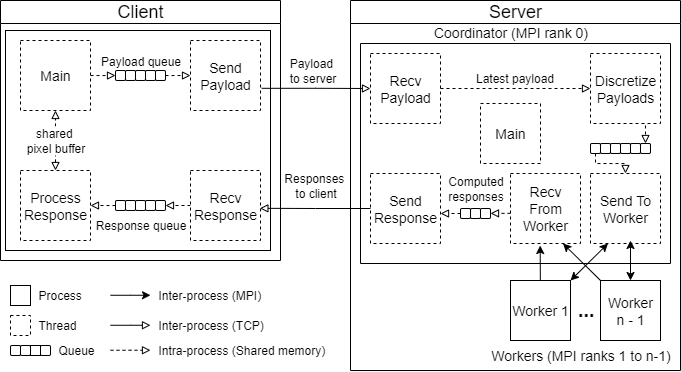

The diagram above was exported from draw.io. Its source (the exported page's mxGraphModel, read from the mxfile embedded in the PNG):
<mxGraphModel dx="983" dy="536" grid="1" gridSize="10" guides="1" tooltips="1" connect="1" arrows="1" fold="1" page="1" pageScale="1" pageWidth="850" pageHeight="1100" math="0" shadow="0">
  <root>
    <mxCell id="0" />
    <mxCell id="1" parent="0" />
    <mxCell id="uXg5W8Fqelx8kxBUkJ87-4" value="&lt;font face=&quot;Helvetica&quot; style=&quot;font-weight: normal; font-size: 18px;&quot;&gt;Server&lt;/font&gt;" style="swimlane;whiteSpace=wrap;html=1;" parent="1" vertex="1">
      <mxGeometry x="480" y="90" width="330" height="370" as="geometry" />
    </mxCell>
    <mxCell id="uXg5W8Fqelx8kxBUkJ87-29" value="" style="swimlane;startSize=0;" parent="uXg5W8Fqelx8kxBUkJ87-4" vertex="1">
      <mxGeometry x="10" y="43" width="310" height="220" as="geometry">
        <mxRectangle x="10" y="40" width="50" height="40" as="alternateBounds" />
      </mxGeometry>
    </mxCell>
    <mxCell id="uXg5W8Fqelx8kxBUkJ87-33" style="edgeStyle=orthogonalEdgeStyle;rounded=0;orthogonalLoop=1;jettySize=auto;html=1;entryX=0;entryY=0.5;entryDx=0;entryDy=0;dashed=1;endArrow=block;endFill=0;" parent="uXg5W8Fqelx8kxBUkJ87-29" source="uXg5W8Fqelx8kxBUkJ87-30" target="uXg5W8Fqelx8kxBUkJ87-32" edge="1">
      <mxGeometry relative="1" as="geometry" />
    </mxCell>
    <mxCell id="uXg5W8Fqelx8kxBUkJ87-36" value="&lt;font face=&quot;Helvetica&quot; style=&quot;font-size: 12px;&quot;&gt;Latest payload&lt;/font&gt;" style="edgeLabel;html=1;align=center;verticalAlign=middle;resizable=0;points=[];" parent="uXg5W8Fqelx8kxBUkJ87-33" vertex="1" connectable="0">
      <mxGeometry x="0.2436" y="1" relative="1" as="geometry">
        <mxPoint x="-19" y="-9" as="offset" />
      </mxGeometry>
    </mxCell>
    <mxCell id="uXg5W8Fqelx8kxBUkJ87-30" value="&lt;font face=&quot;Helvetica&quot; style=&quot;font-size: 14px;&quot;&gt;Recv Payload&lt;/font&gt;" style="rounded=0;whiteSpace=wrap;html=1;dashed=1;" parent="uXg5W8Fqelx8kxBUkJ87-29" vertex="1">
      <mxGeometry x="10" y="10" width="70" height="70" as="geometry" />
    </mxCell>
    <mxCell id="uXg5W8Fqelx8kxBUkJ87-31" value="&lt;font face=&quot;Helvetica&quot; style=&quot;font-size: 14px;&quot;&gt;Send Response&lt;/font&gt;" style="whiteSpace=wrap;html=1;aspect=fixed;dashed=1;" parent="uXg5W8Fqelx8kxBUkJ87-29" vertex="1">
      <mxGeometry x="10" y="130" width="70" height="70" as="geometry" />
    </mxCell>
    <mxCell id="uXg5W8Fqelx8kxBUkJ87-129" style="edgeStyle=orthogonalEdgeStyle;rounded=0;orthogonalLoop=1;jettySize=auto;html=1;entryX=0.5;entryY=0;entryDx=0;entryDy=0;endArrow=block;endFill=0;dashed=1;" parent="uXg5W8Fqelx8kxBUkJ87-29" target="uXg5W8Fqelx8kxBUkJ87-122" edge="1">
      <mxGeometry relative="1" as="geometry">
        <mxPoint x="285" y="70" as="sourcePoint" />
      </mxGeometry>
    </mxCell>
    <mxCell id="uXg5W8Fqelx8kxBUkJ87-32" value="&lt;font face=&quot;Helvetica&quot; style=&quot;font-size: 14px;&quot;&gt;Discretize Payloads&lt;/font&gt;" style="rounded=0;whiteSpace=wrap;html=1;dashed=1;" parent="uXg5W8Fqelx8kxBUkJ87-29" vertex="1">
      <mxGeometry x="230" y="10" width="70" height="70" as="geometry" />
    </mxCell>
    <mxCell id="uXg5W8Fqelx8kxBUkJ87-53" value="&lt;font face=&quot;Helvetica&quot; style=&quot;font-size: 14px;&quot;&gt;Send To Worker&lt;/font&gt;" style="whiteSpace=wrap;html=1;aspect=fixed;dashed=1;" parent="uXg5W8Fqelx8kxBUkJ87-29" vertex="1">
      <mxGeometry x="230" y="130" width="70" height="70" as="geometry" />
    </mxCell>
    <mxCell id="uXg5W8Fqelx8kxBUkJ87-147" style="edgeStyle=orthogonalEdgeStyle;rounded=0;orthogonalLoop=1;jettySize=auto;html=1;dashed=1;endArrow=block;endFill=0;exitX=-0.005;exitY=0.582;exitDx=0;exitDy=0;exitPerimeter=0;" parent="uXg5W8Fqelx8kxBUkJ87-29" edge="1">
      <mxGeometry relative="1" as="geometry">
        <mxPoint x="149.99999999999983" y="169.82999999999996" as="sourcePoint" />
        <mxPoint x="130" y="169.91" as="targetPoint" />
        <Array as="points">
          <mxPoint x="130" y="169.91" />
        </Array>
      </mxGeometry>
    </mxCell>
    <mxCell id="uXg5W8Fqelx8kxBUkJ87-54" value="&lt;font style=&quot;font-size: 14px;&quot;&gt;Recv From Worker&lt;/font&gt;" style="whiteSpace=wrap;html=1;aspect=fixed;dashed=1;" parent="uXg5W8Fqelx8kxBUkJ87-29" vertex="1">
      <mxGeometry x="150" y="130" width="70" height="70" as="geometry" />
    </mxCell>
    <mxCell id="uXg5W8Fqelx8kxBUkJ87-122" value="" style="rounded=1;whiteSpace=wrap;html=1;" parent="uXg5W8Fqelx8kxBUkJ87-29" vertex="1">
      <mxGeometry x="280" y="100" width="10" height="10" as="geometry" />
    </mxCell>
    <mxCell id="uXg5W8Fqelx8kxBUkJ87-123" value="" style="rounded=1;whiteSpace=wrap;html=1;" parent="uXg5W8Fqelx8kxBUkJ87-29" vertex="1">
      <mxGeometry x="270" y="100" width="10" height="10" as="geometry" />
    </mxCell>
    <mxCell id="uXg5W8Fqelx8kxBUkJ87-124" value="" style="rounded=1;whiteSpace=wrap;html=1;" parent="uXg5W8Fqelx8kxBUkJ87-29" vertex="1">
      <mxGeometry x="260" y="100" width="10" height="10" as="geometry" />
    </mxCell>
    <mxCell id="uXg5W8Fqelx8kxBUkJ87-125" value="" style="rounded=1;whiteSpace=wrap;html=1;" parent="uXg5W8Fqelx8kxBUkJ87-29" vertex="1">
      <mxGeometry x="250" y="100" width="10" height="10" as="geometry" />
    </mxCell>
    <mxCell id="uXg5W8Fqelx8kxBUkJ87-126" value="" style="rounded=1;whiteSpace=wrap;html=1;" parent="uXg5W8Fqelx8kxBUkJ87-29" vertex="1">
      <mxGeometry x="240" y="100" width="10" height="10" as="geometry" />
    </mxCell>
    <mxCell id="uXg5W8Fqelx8kxBUkJ87-158" style="edgeStyle=orthogonalEdgeStyle;rounded=0;orthogonalLoop=1;jettySize=auto;html=1;entryX=0.5;entryY=0;entryDx=0;entryDy=0;dashed=1;endArrow=block;endFill=0;" parent="uXg5W8Fqelx8kxBUkJ87-29" source="uXg5W8Fqelx8kxBUkJ87-127" target="uXg5W8Fqelx8kxBUkJ87-53" edge="1">
      <mxGeometry relative="1" as="geometry">
        <Array as="points">
          <mxPoint x="235" y="120" />
          <mxPoint x="265" y="120" />
        </Array>
      </mxGeometry>
    </mxCell>
    <mxCell id="uXg5W8Fqelx8kxBUkJ87-127" value="" style="rounded=1;whiteSpace=wrap;html=1;" parent="uXg5W8Fqelx8kxBUkJ87-29" vertex="1">
      <mxGeometry x="230" y="100" width="10" height="10" as="geometry" />
    </mxCell>
    <mxCell id="uXg5W8Fqelx8kxBUkJ87-150" style="edgeStyle=orthogonalEdgeStyle;rounded=0;orthogonalLoop=1;jettySize=auto;html=1;dashed=1;endArrow=block;endFill=0;exitX=0;exitY=0.5;exitDx=0;exitDy=0;" parent="uXg5W8Fqelx8kxBUkJ87-29" source="uXg5W8Fqelx8kxBUkJ87-140" edge="1">
      <mxGeometry relative="1" as="geometry">
        <mxPoint x="80" y="170" as="targetPoint" />
        <Array as="points">
          <mxPoint x="80" y="170" />
        </Array>
      </mxGeometry>
    </mxCell>
    <mxCell id="uXg5W8Fqelx8kxBUkJ87-140" value="" style="rounded=1;whiteSpace=wrap;html=1;" parent="uXg5W8Fqelx8kxBUkJ87-29" vertex="1">
      <mxGeometry x="100" y="165" width="10" height="10" as="geometry" />
    </mxCell>
    <mxCell id="uXg5W8Fqelx8kxBUkJ87-141" value="" style="rounded=1;whiteSpace=wrap;html=1;" parent="uXg5W8Fqelx8kxBUkJ87-29" vertex="1">
      <mxGeometry x="110" y="165" width="10" height="10" as="geometry" />
    </mxCell>
    <mxCell id="uXg5W8Fqelx8kxBUkJ87-142" value="" style="rounded=1;whiteSpace=wrap;html=1;" parent="uXg5W8Fqelx8kxBUkJ87-29" vertex="1">
      <mxGeometry x="120" y="165" width="10" height="10" as="geometry" />
    </mxCell>
    <mxCell id="uXg5W8Fqelx8kxBUkJ87-151" value="&lt;font&gt;Computed&lt;/font&gt;&lt;div&gt;&lt;font&gt;responses&lt;/font&gt;&lt;/div&gt;" style="text;html=1;align=center;verticalAlign=middle;resizable=0;points=[];autosize=1;strokeColor=none;fillColor=none;" parent="uXg5W8Fqelx8kxBUkJ87-29" vertex="1">
      <mxGeometry x="75" y="125" width="80" height="40" as="geometry" />
    </mxCell>
    <mxCell id="uXg5W8Fqelx8kxBUkJ87-157" value="&lt;font face=&quot;Helvetica&quot; style=&quot;font-size: 14px;&quot;&gt;Main&lt;/font&gt;" style="rounded=0;whiteSpace=wrap;html=1;dashed=1;" parent="uXg5W8Fqelx8kxBUkJ87-29" vertex="1">
      <mxGeometry x="120" y="60" width="60" height="60" as="geometry" />
    </mxCell>
    <mxCell id="uXg5W8Fqelx8kxBUkJ87-38" value="&lt;font face=&quot;Helvetica&quot; style=&quot;font-size: 14px;&quot;&gt;Coordinator (MPI rank 0)&lt;/font&gt;" style="text;html=1;align=center;verticalAlign=bottom;resizable=0;points=[];autosize=1;strokeColor=none;fillColor=none;" parent="uXg5W8Fqelx8kxBUkJ87-4" vertex="1">
      <mxGeometry x="70" y="13" width="180" height="30" as="geometry" />
    </mxCell>
    <mxCell id="uXg5W8Fqelx8kxBUkJ87-39" value="&lt;font face=&quot;Helvetica&quot; style=&quot;font-size: 14px;&quot;&gt;Worker 1&lt;/font&gt;" style="whiteSpace=wrap;html=1;aspect=fixed;" parent="uXg5W8Fqelx8kxBUkJ87-4" vertex="1">
      <mxGeometry x="160" y="280" width="60" height="60" as="geometry" />
    </mxCell>
    <mxCell id="uXg5W8Fqelx8kxBUkJ87-40" value="&lt;font face=&quot;Helvetica&quot; style=&quot;font-size: 14px;&quot;&gt;Worker&lt;/font&gt;&lt;div&gt;&lt;span style=&quot;background-color: transparent; color: light-dark(rgb(0, 0, 0), rgb(255, 255, 255));&quot;&gt;&lt;font style=&quot;font-size: 14px;&quot; face=&quot;Helvetica&quot;&gt;n - 1&lt;/font&gt;&lt;/span&gt;&lt;/div&gt;" style="whiteSpace=wrap;html=1;aspect=fixed;" parent="uXg5W8Fqelx8kxBUkJ87-4" vertex="1">
      <mxGeometry x="250" y="280" width="60" height="60" as="geometry" />
    </mxCell>
    <mxCell id="uXg5W8Fqelx8kxBUkJ87-41" value="&lt;font face=&quot;Helvetica&quot; style=&quot;font-size: 14px;&quot;&gt;Workers (MPI ranks 1 to n-1)&lt;/font&gt;" style="text;html=1;align=center;verticalAlign=middle;resizable=0;points=[];autosize=1;strokeColor=none;fillColor=none;" parent="uXg5W8Fqelx8kxBUkJ87-4" vertex="1">
      <mxGeometry x="130" y="340" width="200" height="30" as="geometry" />
    </mxCell>
    <mxCell id="uXg5W8Fqelx8kxBUkJ87-132" style="rounded=0;orthogonalLoop=1;jettySize=auto;html=1;entryX=0.5;entryY=0;entryDx=0;entryDy=0;startArrow=classic;startFill=1;" parent="uXg5W8Fqelx8kxBUkJ87-4" target="uXg5W8Fqelx8kxBUkJ87-40" edge="1">
      <mxGeometry relative="1" as="geometry">
        <mxPoint x="280" y="240" as="sourcePoint" />
      </mxGeometry>
    </mxCell>
    <mxCell id="uXg5W8Fqelx8kxBUkJ87-133" style="rounded=0;orthogonalLoop=1;jettySize=auto;html=1;entryX=1;entryY=0;entryDx=0;entryDy=0;exitX=0.25;exitY=1;exitDx=0;exitDy=0;startArrow=classic;startFill=1;" parent="uXg5W8Fqelx8kxBUkJ87-4" source="uXg5W8Fqelx8kxBUkJ87-53" target="uXg5W8Fqelx8kxBUkJ87-39" edge="1">
      <mxGeometry relative="1" as="geometry" />
    </mxCell>
    <mxCell id="uXg5W8Fqelx8kxBUkJ87-135" value="&lt;b&gt;&lt;font style=&quot;font-size: 20px;&quot;&gt;...&lt;/font&gt;&lt;/b&gt;" style="text;html=1;align=center;verticalAlign=top;resizable=0;points=[];autosize=1;strokeColor=none;fillColor=none;" parent="uXg5W8Fqelx8kxBUkJ87-4" vertex="1">
      <mxGeometry x="215" y="290" width="40" height="40" as="geometry" />
    </mxCell>
    <mxCell id="uXg5W8Fqelx8kxBUkJ87-137" style="rounded=0;orthogonalLoop=1;jettySize=auto;html=1;entryX=0.424;entryY=1.029;entryDx=0;entryDy=0;entryPerimeter=0;" parent="uXg5W8Fqelx8kxBUkJ87-4" source="uXg5W8Fqelx8kxBUkJ87-39" target="uXg5W8Fqelx8kxBUkJ87-54" edge="1">
      <mxGeometry relative="1" as="geometry" />
    </mxCell>
    <mxCell id="uXg5W8Fqelx8kxBUkJ87-138" style="rounded=0;orthogonalLoop=1;jettySize=auto;html=1;exitX=0;exitY=0;exitDx=0;exitDy=0;exitPerimeter=0;entryX=0.75;entryY=1;entryDx=0;entryDy=0;" parent="uXg5W8Fqelx8kxBUkJ87-4" source="uXg5W8Fqelx8kxBUkJ87-40" target="uXg5W8Fqelx8kxBUkJ87-54" edge="1">
      <mxGeometry relative="1" as="geometry">
        <mxPoint x="206" y="242" as="targetPoint" />
      </mxGeometry>
    </mxCell>
    <mxCell id="uXg5W8Fqelx8kxBUkJ87-3" value="&lt;font face=&quot;Helvetica&quot; style=&quot;font-size: 18px; font-weight: normal;&quot;&gt;Client&lt;/font&gt;" style="swimlane;whiteSpace=wrap;html=1;" parent="1" vertex="1">
      <mxGeometry x="130" y="90" width="280" height="260" as="geometry">
        <mxRectangle x="200" y="160" width="70" height="30" as="alternateBounds" />
      </mxGeometry>
    </mxCell>
    <mxCell id="_-jENk7oCYWMJtyJ9jR8-11" value="" style="rounded=0;whiteSpace=wrap;html=1;" vertex="1" parent="uXg5W8Fqelx8kxBUkJ87-3">
      <mxGeometry x="5" y="30" width="265" height="220" as="geometry" />
    </mxCell>
    <mxCell id="uXg5W8Fqelx8kxBUkJ87-111" style="edgeStyle=orthogonalEdgeStyle;rounded=0;orthogonalLoop=1;jettySize=auto;html=1;entryX=0;entryY=0.5;entryDx=0;entryDy=0;endArrow=block;endFill=0;dashed=1;" parent="uXg5W8Fqelx8kxBUkJ87-3" source="uXg5W8Fqelx8kxBUkJ87-5" target="uXg5W8Fqelx8kxBUkJ87-109" edge="1">
      <mxGeometry relative="1" as="geometry">
        <Array as="points">
          <mxPoint x="100" y="75" />
          <mxPoint x="100" y="75" />
        </Array>
      </mxGeometry>
    </mxCell>
    <mxCell id="uXg5W8Fqelx8kxBUkJ87-5" value="&lt;font face=&quot;Helvetica&quot; style=&quot;font-size: 14px;&quot;&gt;Main&lt;/font&gt;" style="rounded=0;whiteSpace=wrap;html=1;dashed=1;" parent="uXg5W8Fqelx8kxBUkJ87-3" vertex="1">
      <mxGeometry x="20" y="40" width="70" height="70" as="geometry" />
    </mxCell>
    <mxCell id="uXg5W8Fqelx8kxBUkJ87-27" style="edgeStyle=orthogonalEdgeStyle;rounded=0;orthogonalLoop=1;jettySize=auto;html=1;entryX=0.5;entryY=1;entryDx=0;entryDy=0;endArrow=block;endFill=0;startArrow=block;startFill=0;dashed=1;" parent="uXg5W8Fqelx8kxBUkJ87-3" source="uXg5W8Fqelx8kxBUkJ87-6" target="uXg5W8Fqelx8kxBUkJ87-5" edge="1">
      <mxGeometry relative="1" as="geometry" />
    </mxCell>
    <mxCell id="uXg5W8Fqelx8kxBUkJ87-28" value="&lt;font face=&quot;Helvetica&quot; style=&quot;font-size: 12px;&quot;&gt;shared&amp;nbsp;&lt;/font&gt;&lt;div&gt;&lt;font face=&quot;Helvetica&quot; style=&quot;font-size: 12px;&quot;&gt;pixel buffer&lt;/font&gt;&lt;/div&gt;" style="edgeLabel;html=1;align=center;verticalAlign=middle;resizable=0;points=[];" parent="uXg5W8Fqelx8kxBUkJ87-27" vertex="1" connectable="0">
      <mxGeometry x="0.0167" relative="1" as="geometry">
        <mxPoint as="offset" />
      </mxGeometry>
    </mxCell>
    <mxCell id="uXg5W8Fqelx8kxBUkJ87-6" value="&lt;font face=&quot;Helvetica&quot; style=&quot;font-size: 14px;&quot;&gt;Process Response&lt;/font&gt;" style="whiteSpace=wrap;html=1;aspect=fixed;dashed=1;" parent="uXg5W8Fqelx8kxBUkJ87-3" vertex="1">
      <mxGeometry x="20" y="170" width="70" height="70" as="geometry" />
    </mxCell>
    <mxCell id="uXg5W8Fqelx8kxBUkJ87-7" value="&lt;font face=&quot;Helvetica&quot; style=&quot;font-size: 14px;&quot;&gt;Send Payload&lt;/font&gt;" style="whiteSpace=wrap;html=1;aspect=fixed;dashed=1;" parent="uXg5W8Fqelx8kxBUkJ87-3" vertex="1">
      <mxGeometry x="190" y="40" width="70" height="70" as="geometry" />
    </mxCell>
    <mxCell id="uXg5W8Fqelx8kxBUkJ87-119" style="edgeStyle=orthogonalEdgeStyle;rounded=0;orthogonalLoop=1;jettySize=auto;html=1;entryX=1;entryY=0.5;entryDx=0;entryDy=0;endArrow=block;endFill=0;dashed=1;" parent="uXg5W8Fqelx8kxBUkJ87-3" source="uXg5W8Fqelx8kxBUkJ87-8" target="uXg5W8Fqelx8kxBUkJ87-113" edge="1">
      <mxGeometry relative="1" as="geometry">
        <Array as="points">
          <mxPoint x="190" y="205" />
          <mxPoint x="190" y="205" />
        </Array>
      </mxGeometry>
    </mxCell>
    <mxCell id="uXg5W8Fqelx8kxBUkJ87-8" value="&lt;font face=&quot;Helvetica&quot; style=&quot;font-size: 14px;&quot;&gt;Recv Response&lt;/font&gt;" style="rounded=0;whiteSpace=wrap;html=1;dashed=1;" parent="uXg5W8Fqelx8kxBUkJ87-3" vertex="1">
      <mxGeometry x="190" y="170" width="70" height="70" as="geometry" />
    </mxCell>
    <mxCell id="uXg5W8Fqelx8kxBUkJ87-93" value="" style="rounded=1;whiteSpace=wrap;html=1;" parent="uXg5W8Fqelx8kxBUkJ87-3" vertex="1">
      <mxGeometry x="125" y="70" width="10" height="10" as="geometry" />
    </mxCell>
    <mxCell id="uXg5W8Fqelx8kxBUkJ87-110" style="edgeStyle=orthogonalEdgeStyle;rounded=0;orthogonalLoop=1;jettySize=auto;html=1;dashed=1;endArrow=block;endFill=0;exitX=1;exitY=0.5;exitDx=0;exitDy=0;" parent="uXg5W8Fqelx8kxBUkJ87-3" source="uXg5W8Fqelx8kxBUkJ87-95" edge="1">
      <mxGeometry relative="1" as="geometry">
        <mxPoint x="170" y="75" as="sourcePoint" />
        <mxPoint x="190" y="75" as="targetPoint" />
        <Array as="points">
          <mxPoint x="170" y="75" />
        </Array>
      </mxGeometry>
    </mxCell>
    <mxCell id="uXg5W8Fqelx8kxBUkJ87-95" value="" style="rounded=1;whiteSpace=wrap;html=1;" parent="uXg5W8Fqelx8kxBUkJ87-3" vertex="1">
      <mxGeometry x="155" y="70" width="10" height="10" as="geometry" />
    </mxCell>
    <mxCell id="uXg5W8Fqelx8kxBUkJ87-94" value="" style="rounded=1;whiteSpace=wrap;html=1;" parent="uXg5W8Fqelx8kxBUkJ87-3" vertex="1">
      <mxGeometry x="135" y="70" width="10" height="10" as="geometry" />
    </mxCell>
    <mxCell id="uXg5W8Fqelx8kxBUkJ87-97" value="" style="rounded=1;whiteSpace=wrap;html=1;" parent="uXg5W8Fqelx8kxBUkJ87-3" vertex="1">
      <mxGeometry x="145" y="70" width="10" height="10" as="geometry" />
    </mxCell>
    <mxCell id="uXg5W8Fqelx8kxBUkJ87-109" value="" style="rounded=1;whiteSpace=wrap;html=1;" parent="uXg5W8Fqelx8kxBUkJ87-3" vertex="1">
      <mxGeometry x="115" y="70" width="10" height="10" as="geometry" />
    </mxCell>
    <mxCell id="uXg5W8Fqelx8kxBUkJ87-112" value="&lt;font face=&quot;Helvetica&quot; style=&quot;font-size: 12px;&quot;&gt;Payload queue&lt;/font&gt;" style="text;html=1;align=center;verticalAlign=bottom;resizable=0;points=[];autosize=1;strokeColor=none;fillColor=none;fontSize=10;" parent="uXg5W8Fqelx8kxBUkJ87-3" vertex="1">
      <mxGeometry x="90" y="40" width="100" height="30" as="geometry" />
    </mxCell>
    <mxCell id="uXg5W8Fqelx8kxBUkJ87-113" value="" style="rounded=1;whiteSpace=wrap;html=1;" parent="uXg5W8Fqelx8kxBUkJ87-3" vertex="1">
      <mxGeometry x="155" y="200" width="10" height="10" as="geometry" />
    </mxCell>
    <mxCell id="uXg5W8Fqelx8kxBUkJ87-114" value="" style="rounded=1;whiteSpace=wrap;html=1;" parent="uXg5W8Fqelx8kxBUkJ87-3" vertex="1">
      <mxGeometry x="135" y="200" width="10" height="10" as="geometry" />
    </mxCell>
    <mxCell id="uXg5W8Fqelx8kxBUkJ87-115" value="" style="rounded=1;whiteSpace=wrap;html=1;" parent="uXg5W8Fqelx8kxBUkJ87-3" vertex="1">
      <mxGeometry x="145" y="200" width="10" height="10" as="geometry" />
    </mxCell>
    <mxCell id="uXg5W8Fqelx8kxBUkJ87-120" style="edgeStyle=orthogonalEdgeStyle;rounded=0;orthogonalLoop=1;jettySize=auto;html=1;entryX=1;entryY=0.5;entryDx=0;entryDy=0;endArrow=block;endFill=0;dashed=1;" parent="uXg5W8Fqelx8kxBUkJ87-3" source="uXg5W8Fqelx8kxBUkJ87-116" target="uXg5W8Fqelx8kxBUkJ87-6" edge="1">
      <mxGeometry relative="1" as="geometry">
        <Array as="points">
          <mxPoint x="110" y="205" />
          <mxPoint x="110" y="205" />
        </Array>
      </mxGeometry>
    </mxCell>
    <mxCell id="uXg5W8Fqelx8kxBUkJ87-116" value="" style="rounded=1;whiteSpace=wrap;html=1;" parent="uXg5W8Fqelx8kxBUkJ87-3" vertex="1">
      <mxGeometry x="115" y="200" width="10" height="10" as="geometry" />
    </mxCell>
    <mxCell id="uXg5W8Fqelx8kxBUkJ87-117" value="" style="rounded=1;whiteSpace=wrap;html=1;" parent="uXg5W8Fqelx8kxBUkJ87-3" vertex="1">
      <mxGeometry x="125" y="200" width="10" height="10" as="geometry" />
    </mxCell>
    <mxCell id="uXg5W8Fqelx8kxBUkJ87-121" value="Response queue" style="text;html=1;align=center;verticalAlign=middle;resizable=0;points=[];autosize=1;strokeColor=none;fillColor=none;" parent="uXg5W8Fqelx8kxBUkJ87-3" vertex="1">
      <mxGeometry x="85" y="210" width="110" height="30" as="geometry" />
    </mxCell>
    <mxCell id="uXg5W8Fqelx8kxBUkJ87-61" style="rounded=0;orthogonalLoop=1;jettySize=auto;html=1;entryX=0;entryY=0.5;entryDx=0;entryDy=0;edgeStyle=orthogonalEdgeStyle;exitX=1.017;exitY=0.683;exitDx=0;exitDy=0;exitPerimeter=0;endArrow=block;endFill=0;" parent="1" source="uXg5W8Fqelx8kxBUkJ87-7" target="uXg5W8Fqelx8kxBUkJ87-30" edge="1">
      <mxGeometry relative="1" as="geometry">
        <mxPoint x="390" y="180" as="sourcePoint" />
      </mxGeometry>
    </mxCell>
    <mxCell id="uXg5W8Fqelx8kxBUkJ87-87" value="&lt;font face=&quot;Helvetica&quot; style=&quot;font-size: 12px;&quot;&gt;Payload&amp;nbsp;&lt;/font&gt;&lt;div&gt;&lt;font face=&quot;Helvetica&quot; style=&quot;font-size: 12px;&quot;&gt;to server&lt;/font&gt;&lt;/div&gt;" style="edgeLabel;html=1;align=center;verticalAlign=middle;resizable=0;points=[];" parent="uXg5W8Fqelx8kxBUkJ87-61" vertex="1" connectable="0">
      <mxGeometry x="0.0384" y="1" relative="1" as="geometry">
        <mxPoint x="-6" y="-17" as="offset" />
      </mxGeometry>
    </mxCell>
    <mxCell id="uXg5W8Fqelx8kxBUkJ87-62" style="rounded=0;orthogonalLoop=1;jettySize=auto;html=1;entryX=0.991;entryY=0.54;entryDx=0;entryDy=0;exitX=0;exitY=0.5;exitDx=0;exitDy=0;entryPerimeter=0;edgeStyle=orthogonalEdgeStyle;endArrow=block;endFill=0;" parent="1" source="uXg5W8Fqelx8kxBUkJ87-31" target="uXg5W8Fqelx8kxBUkJ87-8" edge="1">
      <mxGeometry relative="1" as="geometry" />
    </mxCell>
    <mxCell id="uXg5W8Fqelx8kxBUkJ87-88" value="&lt;font face=&quot;Helvetica&quot; style=&quot;font-size: 12px;&quot;&gt;Responses&amp;nbsp;&lt;/font&gt;&lt;div&gt;&lt;font face=&quot;Helvetica&quot; style=&quot;font-size: 12px;&quot;&gt;to client&lt;/font&gt;&lt;/div&gt;" style="edgeLabel;html=1;align=center;verticalAlign=middle;resizable=0;points=[];" parent="uXg5W8Fqelx8kxBUkJ87-62" vertex="1" connectable="0">
      <mxGeometry x="0.0243" y="-3" relative="1" as="geometry">
        <mxPoint x="1" y="-20" as="offset" />
      </mxGeometry>
    </mxCell>
    <mxCell id="_-jENk7oCYWMJtyJ9jR8-1" value="" style="rounded=0;whiteSpace=wrap;html=1;" vertex="1" parent="1">
      <mxGeometry x="140" y="375" width="20" height="20" as="geometry" />
    </mxCell>
    <mxCell id="_-jENk7oCYWMJtyJ9jR8-2" value="Process" style="text;html=1;align=left;verticalAlign=middle;resizable=0;points=[];autosize=1;strokeColor=none;fillColor=none;spacingLeft=6;" vertex="1" parent="1">
      <mxGeometry x="160" y="370" width="70" height="30" as="geometry" />
    </mxCell>
    <mxCell id="_-jENk7oCYWMJtyJ9jR8-3" value="" style="rounded=0;whiteSpace=wrap;html=1;dashed=1;" vertex="1" parent="1">
      <mxGeometry x="140" y="405" width="20" height="20" as="geometry" />
    </mxCell>
    <mxCell id="_-jENk7oCYWMJtyJ9jR8-4" value="Thread" style="text;html=1;align=left;verticalAlign=middle;resizable=0;points=[];autosize=1;strokeColor=none;fillColor=none;spacingLeft=6;" vertex="1" parent="1">
      <mxGeometry x="160" y="400" width="70" height="30" as="geometry" />
    </mxCell>
    <mxCell id="_-jENk7oCYWMJtyJ9jR8-5" value="" style="rounded=1;whiteSpace=wrap;html=1;" vertex="1" parent="1">
      <mxGeometry x="140" y="435" width="10" height="10" as="geometry" />
    </mxCell>
    <mxCell id="_-jENk7oCYWMJtyJ9jR8-6" value="" style="rounded=1;whiteSpace=wrap;html=1;" vertex="1" parent="1">
      <mxGeometry x="150" y="435" width="10" height="10" as="geometry" />
    </mxCell>
    <mxCell id="_-jENk7oCYWMJtyJ9jR8-7" value="" style="rounded=0;whiteSpace=wrap;html=1;" vertex="1" parent="1">
      <mxGeometry x="160" y="435" width="10" height="10" as="geometry" />
    </mxCell>
    <mxCell id="_-jENk7oCYWMJtyJ9jR8-9" value="" style="rounded=1;whiteSpace=wrap;html=1;" vertex="1" parent="1">
      <mxGeometry x="170" y="435" width="10" height="10" as="geometry" />
    </mxCell>
    <mxCell id="_-jENk7oCYWMJtyJ9jR8-10" value="Queue" style="text;html=1;align=left;verticalAlign=middle;resizable=0;points=[];autosize=1;strokeColor=none;fillColor=none;spacingLeft=6;" vertex="1" parent="1">
      <mxGeometry x="180" y="425" width="60" height="30" as="geometry" />
    </mxCell>
    <mxCell id="_-jENk7oCYWMJtyJ9jR8-12" value="" style="endArrow=classic;html=1;rounded=0;" edge="1" parent="1">
      <mxGeometry width="50" height="50" relative="1" as="geometry">
        <mxPoint x="240" y="384.76" as="sourcePoint" />
        <mxPoint x="280" y="384.76" as="targetPoint" />
        <Array as="points">
          <mxPoint x="260" y="384.76" />
        </Array>
      </mxGeometry>
    </mxCell>
    <mxCell id="_-jENk7oCYWMJtyJ9jR8-13" value="&lt;div&gt;Inter‑process (MPI)&lt;/div&gt;" style="text;html=1;align=left;verticalAlign=middle;resizable=0;points=[];autosize=1;strokeColor=none;fillColor=none;spacingLeft=6;" vertex="1" parent="1">
      <mxGeometry x="280" y="370" width="130" height="30" as="geometry" />
    </mxCell>
    <mxCell id="_-jENk7oCYWMJtyJ9jR8-14" value="" style="endArrow=block;html=1;rounded=0;endFill=0;" edge="1" parent="1">
      <mxGeometry width="50" height="50" relative="1" as="geometry">
        <mxPoint x="240" y="414.76" as="sourcePoint" />
        <mxPoint x="280" y="414.76" as="targetPoint" />
        <Array as="points">
          <mxPoint x="260" y="414.76" />
        </Array>
      </mxGeometry>
    </mxCell>
    <mxCell id="_-jENk7oCYWMJtyJ9jR8-15" value="Inter-process (TCP)" style="text;html=1;align=left;verticalAlign=middle;resizable=0;points=[];autosize=1;strokeColor=none;fillColor=none;spacingLeft=6;" vertex="1" parent="1">
      <mxGeometry x="280" y="400" width="130" height="30" as="geometry" />
    </mxCell>
    <mxCell id="_-jENk7oCYWMJtyJ9jR8-16" value="" style="endArrow=block;html=1;rounded=0;endFill=0;dashed=1;" edge="1" parent="1">
      <mxGeometry width="50" height="50" relative="1" as="geometry">
        <mxPoint x="240" y="439.76" as="sourcePoint" />
        <mxPoint x="280" y="439.76" as="targetPoint" />
        <Array as="points">
          <mxPoint x="260" y="439.76" />
        </Array>
      </mxGeometry>
    </mxCell>
    <mxCell id="_-jENk7oCYWMJtyJ9jR8-17" value="Intra-process (Shared memory)" style="text;html=1;align=left;verticalAlign=middle;resizable=0;points=[];autosize=1;strokeColor=none;fillColor=none;spacingLeft=6;" vertex="1" parent="1">
      <mxGeometry x="280" y="425" width="190" height="30" as="geometry" />
    </mxCell>
  </root>
</mxGraphModel>